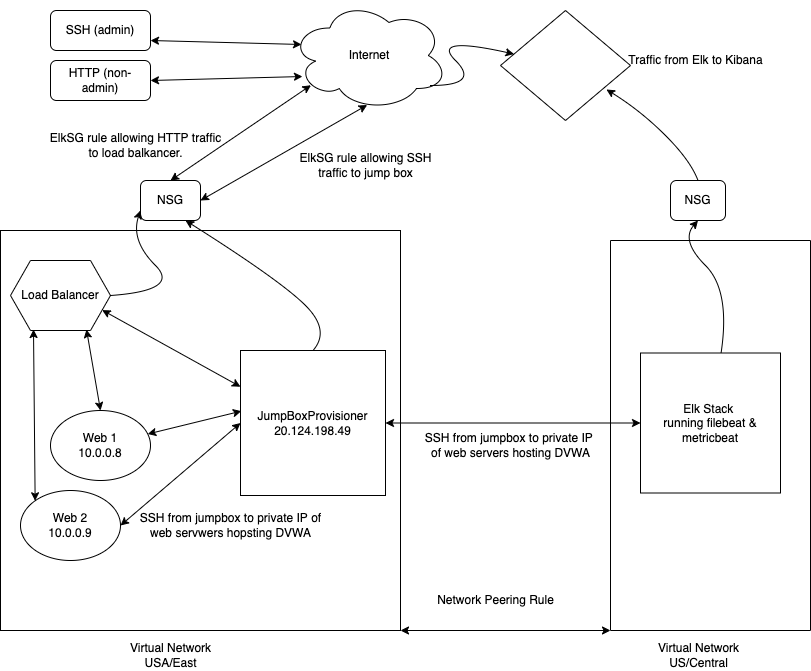

The diagram above was exported from draw.io. Its source (the exported page's mxGraphModel, read from the mxfile embedded in the PNG):
<mxGraphModel dx="862" dy="684" grid="1" gridSize="10" guides="1" tooltips="1" connect="1" arrows="1" fold="1" page="1" pageScale="1" pageWidth="850" pageHeight="1100" math="0" shadow="0">
  <root>
    <mxCell id="0" />
    <mxCell id="1" parent="0" />
    <mxCell id="VW_U8wohp73ufqE7AKtV-1" value="" style="whiteSpace=wrap;html=1;aspect=fixed;" vertex="1" parent="1">
      <mxGeometry x="20" y="230" width="400" height="400" as="geometry" />
    </mxCell>
    <mxCell id="VW_U8wohp73ufqE7AKtV-3" value="" style="rounded=0;whiteSpace=wrap;html=1;direction=south;" vertex="1" parent="1">
      <mxGeometry x="630" y="240" width="200" height="390" as="geometry" />
    </mxCell>
    <mxCell id="VW_U8wohp73ufqE7AKtV-5" value="Web 1&lt;br&gt;10.0.0.8" style="ellipse;whiteSpace=wrap;html=1;" vertex="1" parent="1">
      <mxGeometry x="70" y="410" width="100" height="70" as="geometry" />
    </mxCell>
    <mxCell id="VW_U8wohp73ufqE7AKtV-7" value="Web 2&lt;br&gt;10.0.0.9" style="ellipse;whiteSpace=wrap;html=1;" vertex="1" parent="1">
      <mxGeometry x="40" y="490" width="100" height="70" as="geometry" />
    </mxCell>
    <mxCell id="VW_U8wohp73ufqE7AKtV-8" value="JumpBoxProvisioner&lt;br&gt;20.124.198.49" style="whiteSpace=wrap;html=1;aspect=fixed;" vertex="1" parent="1">
      <mxGeometry x="260" y="350" width="145" height="145" as="geometry" />
    </mxCell>
    <mxCell id="VW_U8wohp73ufqE7AKtV-9" value="Elk Stack&amp;nbsp;&lt;br&gt;running filebeat &amp;amp; metricbeat" style="whiteSpace=wrap;html=1;aspect=fixed;" vertex="1" parent="1">
      <mxGeometry x="660" y="352.5" width="140" height="140" as="geometry" />
    </mxCell>
    <mxCell id="VW_U8wohp73ufqE7AKtV-10" value="Virtual Network&lt;br&gt;US/Central" style="text;html=1;align=center;verticalAlign=middle;resizable=0;points=[];autosize=1;strokeColor=none;fillColor=none;" vertex="1" parent="1">
      <mxGeometry x="667.5" y="640" width="100" height="30" as="geometry" />
    </mxCell>
    <mxCell id="VW_U8wohp73ufqE7AKtV-11" value="Virtual Network&lt;br&gt;USA/East" style="text;html=1;align=center;verticalAlign=middle;resizable=0;points=[];autosize=1;strokeColor=none;fillColor=none;" vertex="1" parent="1">
      <mxGeometry x="140" y="640" width="100" height="30" as="geometry" />
    </mxCell>
    <mxCell id="VW_U8wohp73ufqE7AKtV-13" value="Load Balancer" style="shape=hexagon;perimeter=hexagonPerimeter2;whiteSpace=wrap;html=1;fixedSize=1;" vertex="1" parent="1">
      <mxGeometry x="30" y="260" width="100" height="70" as="geometry" />
    </mxCell>
    <mxCell id="VW_U8wohp73ufqE7AKtV-14" value="Internet" style="ellipse;shape=cloud;whiteSpace=wrap;html=1;" vertex="1" parent="1">
      <mxGeometry x="310" width="157.5" height="110" as="geometry" />
    </mxCell>
    <mxCell id="VW_U8wohp73ufqE7AKtV-16" value="" style="rhombus;whiteSpace=wrap;html=1;" vertex="1" parent="1">
      <mxGeometry x="520" y="10" width="130" height="110" as="geometry" />
    </mxCell>
    <mxCell id="VW_U8wohp73ufqE7AKtV-17" value="Traffic from Elk to Kibana" style="text;html=1;align=center;verticalAlign=middle;resizable=0;points=[];autosize=1;strokeColor=none;fillColor=none;" vertex="1" parent="1">
      <mxGeometry x="640" y="50" width="150" height="20" as="geometry" />
    </mxCell>
    <mxCell id="VW_U8wohp73ufqE7AKtV-19" value="" style="curved=1;endArrow=classic;html=1;rounded=0;" edge="1" parent="1" target="VW_U8wohp73ufqE7AKtV-16">
      <mxGeometry width="50" height="50" relative="1" as="geometry">
        <mxPoint x="450" y="85" as="sourcePoint" />
        <mxPoint x="500" y="35" as="targetPoint" />
        <Array as="points">
          <mxPoint x="500" y="85" />
          <mxPoint x="450" y="35" />
        </Array>
      </mxGeometry>
    </mxCell>
    <mxCell id="VW_U8wohp73ufqE7AKtV-20" value="SSH (admin)" style="rounded=1;whiteSpace=wrap;html=1;" vertex="1" parent="1">
      <mxGeometry x="70" y="10" width="100" height="40" as="geometry" />
    </mxCell>
    <mxCell id="VW_U8wohp73ufqE7AKtV-21" value="HTTP (non-admin)" style="rounded=1;whiteSpace=wrap;html=1;" vertex="1" parent="1">
      <mxGeometry x="70" y="60" width="100" height="40" as="geometry" />
    </mxCell>
    <mxCell id="VW_U8wohp73ufqE7AKtV-22" value="" style="endArrow=classic;startArrow=classic;html=1;rounded=0;exitX=1;exitY=0.75;exitDx=0;exitDy=0;entryX=0.07;entryY=0.4;entryDx=0;entryDy=0;entryPerimeter=0;" edge="1" parent="1" source="VW_U8wohp73ufqE7AKtV-20" target="VW_U8wohp73ufqE7AKtV-14">
      <mxGeometry width="50" height="50" relative="1" as="geometry">
        <mxPoint x="240" y="70" as="sourcePoint" />
        <mxPoint x="290" y="20" as="targetPoint" />
      </mxGeometry>
    </mxCell>
    <mxCell id="VW_U8wohp73ufqE7AKtV-23" value="" style="endArrow=classic;startArrow=classic;html=1;rounded=0;exitX=1;exitY=0.5;exitDx=0;exitDy=0;entryX=0.076;entryY=0.691;entryDx=0;entryDy=0;entryPerimeter=0;" edge="1" parent="1" source="VW_U8wohp73ufqE7AKtV-21" target="VW_U8wohp73ufqE7AKtV-14">
      <mxGeometry width="50" height="50" relative="1" as="geometry">
        <mxPoint x="210" y="110" as="sourcePoint" />
        <mxPoint x="320" y="70" as="targetPoint" />
      </mxGeometry>
    </mxCell>
    <mxCell id="VW_U8wohp73ufqE7AKtV-25" style="edgeStyle=orthogonalEdgeStyle;rounded=0;orthogonalLoop=1;jettySize=auto;html=1;exitX=0.5;exitY=1;exitDx=0;exitDy=0;" edge="1" parent="1" source="VW_U8wohp73ufqE7AKtV-1" target="VW_U8wohp73ufqE7AKtV-1">
      <mxGeometry relative="1" as="geometry" />
    </mxCell>
    <mxCell id="VW_U8wohp73ufqE7AKtV-27" value="NSG" style="rounded=1;whiteSpace=wrap;html=1;" vertex="1" parent="1">
      <mxGeometry x="160" y="180" width="60" height="40" as="geometry" />
    </mxCell>
    <mxCell id="VW_U8wohp73ufqE7AKtV-28" value="NSG" style="rounded=1;whiteSpace=wrap;html=1;" vertex="1" parent="1">
      <mxGeometry x="690" y="180" width="55" height="40" as="geometry" />
    </mxCell>
    <mxCell id="VW_U8wohp73ufqE7AKtV-29" value="" style="endArrow=classic;startArrow=classic;html=1;rounded=0;entryX=0;entryY=0.5;entryDx=0;entryDy=0;exitX=1;exitY=0.5;exitDx=0;exitDy=0;" edge="1" parent="1" source="VW_U8wohp73ufqE7AKtV-8" target="VW_U8wohp73ufqE7AKtV-9">
      <mxGeometry width="50" height="50" relative="1" as="geometry">
        <mxPoint x="405" y="400" as="sourcePoint" />
        <mxPoint x="455" y="350" as="targetPoint" />
      </mxGeometry>
    </mxCell>
    <mxCell id="VW_U8wohp73ufqE7AKtV-31" value="SSH from jumpbox to private IP &lt;br&gt;of web servers hosting DVWA" style="text;html=1;align=center;verticalAlign=middle;resizable=0;points=[];autosize=1;strokeColor=none;fillColor=none;" vertex="1" parent="1">
      <mxGeometry x="440" y="430" width="180" height="30" as="geometry" />
    </mxCell>
    <mxCell id="VW_U8wohp73ufqE7AKtV-33" value="" style="endArrow=classic;startArrow=classic;html=1;rounded=0;entryX=0.006;entryY=0.418;entryDx=0;entryDy=0;entryPerimeter=0;" edge="1" parent="1" source="VW_U8wohp73ufqE7AKtV-5" target="VW_U8wohp73ufqE7AKtV-8">
      <mxGeometry width="50" height="50" relative="1" as="geometry">
        <mxPoint x="150" y="400" as="sourcePoint" />
        <mxPoint x="200" y="350" as="targetPoint" />
      </mxGeometry>
    </mxCell>
    <mxCell id="VW_U8wohp73ufqE7AKtV-34" value="" style="endArrow=classic;startArrow=classic;html=1;rounded=0;exitX=1;exitY=0.5;exitDx=0;exitDy=0;entryX=0;entryY=0.5;entryDx=0;entryDy=0;" edge="1" parent="1" source="VW_U8wohp73ufqE7AKtV-7" target="VW_U8wohp73ufqE7AKtV-8">
      <mxGeometry width="50" height="50" relative="1" as="geometry">
        <mxPoint x="140" y="480" as="sourcePoint" />
        <mxPoint x="190" y="430" as="targetPoint" />
      </mxGeometry>
    </mxCell>
    <mxCell id="VW_U8wohp73ufqE7AKtV-35" value="SSH from jumpbox to private IP of&lt;br&gt;web servwers hopsting DVWA" style="text;html=1;resizable=0;autosize=1;align=center;verticalAlign=middle;points=[];fillColor=none;strokeColor=none;rounded=0;" vertex="1" parent="1">
      <mxGeometry x="150" y="510" width="200" height="30" as="geometry" />
    </mxCell>
    <mxCell id="VW_U8wohp73ufqE7AKtV-37" value="" style="curved=1;endArrow=classic;html=1;rounded=0;entryX=0.815;entryY=0.718;entryDx=0;entryDy=0;entryPerimeter=0;exitX=0.5;exitY=0;exitDx=0;exitDy=0;" edge="1" parent="1" source="VW_U8wohp73ufqE7AKtV-28" target="VW_U8wohp73ufqE7AKtV-16">
      <mxGeometry width="50" height="50" relative="1" as="geometry">
        <mxPoint x="710" y="170" as="sourcePoint" />
        <mxPoint x="710" y="110" as="targetPoint" />
        <Array as="points">
          <mxPoint x="710" y="160" />
          <mxPoint x="660" y="110" />
        </Array>
      </mxGeometry>
    </mxCell>
    <mxCell id="VW_U8wohp73ufqE7AKtV-38" value="" style="curved=1;endArrow=classic;html=1;rounded=0;entryX=0.5;entryY=1;entryDx=0;entryDy=0;" edge="1" parent="1" source="VW_U8wohp73ufqE7AKtV-9" target="VW_U8wohp73ufqE7AKtV-28">
      <mxGeometry width="50" height="50" relative="1" as="geometry">
        <mxPoint x="700" y="290" as="sourcePoint" />
        <mxPoint x="750" y="240" as="targetPoint" />
        <Array as="points">
          <mxPoint x="750" y="290" />
          <mxPoint x="700" y="240" />
        </Array>
      </mxGeometry>
    </mxCell>
    <mxCell id="VW_U8wohp73ufqE7AKtV-39" value="" style="curved=1;endArrow=classic;html=1;rounded=0;entryX=0.75;entryY=1;entryDx=0;entryDy=0;exitX=0.5;exitY=0;exitDx=0;exitDy=0;" edge="1" parent="1" source="VW_U8wohp73ufqE7AKtV-8" target="VW_U8wohp73ufqE7AKtV-27">
      <mxGeometry width="50" height="50" relative="1" as="geometry">
        <mxPoint x="300" y="330" as="sourcePoint" />
        <mxPoint x="350" y="280" as="targetPoint" />
        <Array as="points">
          <mxPoint x="350" y="330" />
          <mxPoint x="300" y="280" />
        </Array>
      </mxGeometry>
    </mxCell>
    <mxCell id="VW_U8wohp73ufqE7AKtV-41" value="" style="endArrow=classic;startArrow=classic;html=1;rounded=0;exitX=0.5;exitY=0;exitDx=0;exitDy=0;entryX=0.13;entryY=0.77;entryDx=0;entryDy=0;entryPerimeter=0;" edge="1" parent="1" source="VW_U8wohp73ufqE7AKtV-27" target="VW_U8wohp73ufqE7AKtV-14">
      <mxGeometry width="50" height="50" relative="1" as="geometry">
        <mxPoint x="280" y="160" as="sourcePoint" />
        <mxPoint x="330" y="110" as="targetPoint" />
      </mxGeometry>
    </mxCell>
    <mxCell id="VW_U8wohp73ufqE7AKtV-42" value="" style="endArrow=classic;startArrow=classic;html=1;rounded=0;exitX=1;exitY=0.5;exitDx=0;exitDy=0;entryX=0.487;entryY=0.95;entryDx=0;entryDy=0;entryPerimeter=0;" edge="1" parent="1" source="VW_U8wohp73ufqE7AKtV-27" target="VW_U8wohp73ufqE7AKtV-14">
      <mxGeometry width="50" height="50" relative="1" as="geometry">
        <mxPoint x="280" y="180" as="sourcePoint" />
        <mxPoint x="330" y="130" as="targetPoint" />
      </mxGeometry>
    </mxCell>
    <mxCell id="VW_U8wohp73ufqE7AKtV-43" value="" style="endArrow=classic;startArrow=classic;html=1;rounded=0;exitX=0.5;exitY=0;exitDx=0;exitDy=0;entryX=0.76;entryY=0.986;entryDx=0;entryDy=0;entryPerimeter=0;" edge="1" parent="1" source="VW_U8wohp73ufqE7AKtV-5" target="VW_U8wohp73ufqE7AKtV-13">
      <mxGeometry width="50" height="50" relative="1" as="geometry">
        <mxPoint x="65" y="400" as="sourcePoint" />
        <mxPoint x="115" y="350" as="targetPoint" />
      </mxGeometry>
    </mxCell>
    <mxCell id="VW_U8wohp73ufqE7AKtV-47" value="" style="endArrow=classic;startArrow=classic;html=1;rounded=0;exitX=0;exitY=0;exitDx=0;exitDy=0;entryX=0.23;entryY=0.986;entryDx=0;entryDy=0;entryPerimeter=0;" edge="1" parent="1" source="VW_U8wohp73ufqE7AKtV-7" target="VW_U8wohp73ufqE7AKtV-13">
      <mxGeometry width="50" height="50" relative="1" as="geometry">
        <mxPoint x="50" y="420" as="sourcePoint" />
        <mxPoint x="100" y="370" as="targetPoint" />
      </mxGeometry>
    </mxCell>
    <mxCell id="VW_U8wohp73ufqE7AKtV-48" value="" style="curved=1;endArrow=classic;html=1;rounded=0;exitX=1;exitY=0.5;exitDx=0;exitDy=0;entryX=0;entryY=0.75;entryDx=0;entryDy=0;" edge="1" parent="1" source="VW_U8wohp73ufqE7AKtV-13" target="VW_U8wohp73ufqE7AKtV-27">
      <mxGeometry width="50" height="50" relative="1" as="geometry">
        <mxPoint x="150" y="290" as="sourcePoint" />
        <mxPoint x="200" y="240" as="targetPoint" />
        <Array as="points">
          <mxPoint x="200" y="290" />
          <mxPoint x="150" y="240" />
        </Array>
      </mxGeometry>
    </mxCell>
    <mxCell id="VW_U8wohp73ufqE7AKtV-50" value="ElkSG rule allowing HTTP traffic&lt;br&gt;to load balkancer." style="text;html=1;align=center;verticalAlign=middle;resizable=0;points=[];autosize=1;strokeColor=none;fillColor=none;" vertex="1" parent="1">
      <mxGeometry x="60" y="130" width="190" height="30" as="geometry" />
    </mxCell>
    <mxCell id="VW_U8wohp73ufqE7AKtV-51" value="ElkSG rule allowing SSH&lt;br&gt;traffic to jump box" style="text;html=1;align=center;verticalAlign=middle;resizable=0;points=[];autosize=1;strokeColor=none;fillColor=none;" vertex="1" parent="1">
      <mxGeometry x="310" y="150" width="150" height="30" as="geometry" />
    </mxCell>
    <mxCell id="VW_U8wohp73ufqE7AKtV-52" value="" style="endArrow=classic;startArrow=classic;html=1;rounded=0;exitX=1;exitY=0.75;exitDx=0;exitDy=0;entryX=0;entryY=0.25;entryDx=0;entryDy=0;" edge="1" parent="1" source="VW_U8wohp73ufqE7AKtV-13" target="VW_U8wohp73ufqE7AKtV-8">
      <mxGeometry width="50" height="50" relative="1" as="geometry">
        <mxPoint x="170" y="390" as="sourcePoint" />
        <mxPoint x="220" y="340" as="targetPoint" />
      </mxGeometry>
    </mxCell>
    <mxCell id="VW_U8wohp73ufqE7AKtV-55" value="Network Peering Rule" style="text;html=1;align=center;verticalAlign=middle;resizable=0;points=[];autosize=1;strokeColor=none;fillColor=none;" vertex="1" parent="1">
      <mxGeometry x="450" y="590" width="130" height="20" as="geometry" />
    </mxCell>
    <mxCell id="VW_U8wohp73ufqE7AKtV-58" value="" style="endArrow=classic;startArrow=classic;html=1;rounded=0;exitX=1;exitY=1;exitDx=0;exitDy=0;entryX=1;entryY=1;entryDx=0;entryDy=0;" edge="1" parent="1" source="VW_U8wohp73ufqE7AKtV-1" target="VW_U8wohp73ufqE7AKtV-3">
      <mxGeometry width="50" height="50" relative="1" as="geometry">
        <mxPoint x="500" y="660" as="sourcePoint" />
        <mxPoint x="550" y="610" as="targetPoint" />
      </mxGeometry>
    </mxCell>
  </root>
</mxGraphModel>